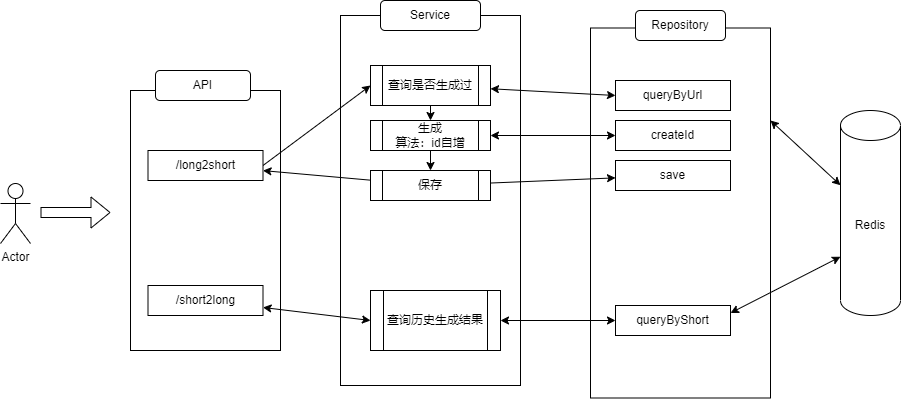

The diagram above was exported from draw.io. Its source (the exported page's mxGraphModel, read from the mxfile embedded in the PNG):
<mxGraphModel dx="1023" dy="391" grid="1" gridSize="10" guides="1" tooltips="1" connect="1" arrows="1" fold="1" page="1" pageScale="1" pageWidth="827" pageHeight="1169" math="0" shadow="0">
  <root>
    <mxCell id="0" />
    <mxCell id="1" parent="0" />
    <mxCell id="38" style="edgeStyle=none;html=1;startArrow=classic;startFill=1;exitX=1;exitY=0.25;exitDx=0;exitDy=0;" parent="1" source="23" target="6" edge="1">
      <mxGeometry relative="1" as="geometry" />
    </mxCell>
    <mxCell id="23" value="" style="rounded=0;whiteSpace=wrap;html=1;" parent="1" vertex="1">
      <mxGeometry x="660" y="227.5" width="180" height="370" as="geometry" />
    </mxCell>
    <mxCell id="21" value="" style="rounded=0;whiteSpace=wrap;html=1;" parent="1" vertex="1">
      <mxGeometry x="410" y="215" width="180" height="370" as="geometry" />
    </mxCell>
    <mxCell id="2" value="" style="rounded=0;whiteSpace=wrap;html=1;" parent="1" vertex="1">
      <mxGeometry x="200" y="290" width="150" height="260" as="geometry" />
    </mxCell>
    <mxCell id="9" style="edgeStyle=none;html=1;entryX=0;entryY=0.5;entryDx=0;entryDy=0;startArrow=none;startFill=0;exitX=1;exitY=0.5;exitDx=0;exitDy=0;" parent="1" source="10" target="7" edge="1">
      <mxGeometry relative="1" as="geometry" />
    </mxCell>
    <mxCell id="6" value="Redis" style="shape=cylinder3;whiteSpace=wrap;html=1;boundedLbl=1;backgroundOutline=1;size=15;" parent="1" vertex="1">
      <mxGeometry x="910" y="310" width="60" height="205" as="geometry" />
    </mxCell>
    <mxCell id="31" style="edgeStyle=none;html=1;entryX=0;entryY=0.5;entryDx=0;entryDy=0;startArrow=classic;startFill=1;" parent="1" source="7" target="25" edge="1">
      <mxGeometry relative="1" as="geometry" />
    </mxCell>
    <mxCell id="34" style="edgeStyle=none;html=1;startArrow=none;startFill=0;" parent="1" source="7" target="11" edge="1">
      <mxGeometry relative="1" as="geometry" />
    </mxCell>
    <mxCell id="7" value="查询是否生成过" style="shape=process;whiteSpace=wrap;html=1;backgroundOutline=1;" parent="1" vertex="1">
      <mxGeometry x="440" y="265" width="120" height="40" as="geometry" />
    </mxCell>
    <mxCell id="10" value="/long2short" style="rounded=0;whiteSpace=wrap;html=1;" parent="1" vertex="1">
      <mxGeometry x="217.5" y="350" width="115" height="30" as="geometry" />
    </mxCell>
    <mxCell id="32" style="edgeStyle=none;html=1;startArrow=classic;startFill=1;" parent="1" source="11" target="26" edge="1">
      <mxGeometry relative="1" as="geometry" />
    </mxCell>
    <mxCell id="35" style="edgeStyle=none;html=1;startArrow=none;startFill=0;" parent="1" source="11" target="33" edge="1">
      <mxGeometry relative="1" as="geometry" />
    </mxCell>
    <mxCell id="11" value="生成&lt;br&gt;算法：id自增" style="shape=process;whiteSpace=wrap;html=1;backgroundOutline=1;" parent="1" vertex="1">
      <mxGeometry x="440" y="320" width="120" height="30" as="geometry" />
    </mxCell>
    <mxCell id="17" style="edgeStyle=none;html=1;entryX=0;entryY=0.5;entryDx=0;entryDy=0;startArrow=classic;startFill=1;" parent="1" source="14" target="15" edge="1">
      <mxGeometry relative="1" as="geometry" />
    </mxCell>
    <mxCell id="14" value="/short2long" style="rounded=0;whiteSpace=wrap;html=1;" parent="1" vertex="1">
      <mxGeometry x="217.5" y="485" width="115" height="30" as="geometry" />
    </mxCell>
    <mxCell id="28" style="edgeStyle=none;html=1;startArrow=classic;startFill=1;" parent="1" source="15" target="27" edge="1">
      <mxGeometry relative="1" as="geometry" />
    </mxCell>
    <mxCell id="15" value="查询历史生成结果" style="shape=process;whiteSpace=wrap;html=1;backgroundOutline=1;" parent="1" vertex="1">
      <mxGeometry x="440" y="490" width="130" height="60" as="geometry" />
    </mxCell>
    <mxCell id="22" value="Service" style="rounded=1;whiteSpace=wrap;html=1;" parent="1" vertex="1">
      <mxGeometry x="450" y="200" width="100" height="30" as="geometry" />
    </mxCell>
    <mxCell id="24" value="Repository" style="rounded=1;whiteSpace=wrap;html=1;" parent="1" vertex="1">
      <mxGeometry x="705" y="210" width="90" height="30" as="geometry" />
    </mxCell>
    <mxCell id="25" value="queryByUrl" style="rounded=0;whiteSpace=wrap;html=1;" parent="1" vertex="1">
      <mxGeometry x="685" y="280" width="115" height="30" as="geometry" />
    </mxCell>
    <mxCell id="26" value="createId" style="rounded=0;whiteSpace=wrap;html=1;" parent="1" vertex="1">
      <mxGeometry x="685" y="320" width="115" height="30" as="geometry" />
    </mxCell>
    <mxCell id="29" style="edgeStyle=none;html=1;entryX=0;entryY=0;entryDx=0;entryDy=146.25;entryPerimeter=0;startArrow=classic;startFill=1;exitX=1;exitY=0.25;exitDx=0;exitDy=0;" parent="1" source="27" target="6" edge="1">
      <mxGeometry relative="1" as="geometry" />
    </mxCell>
    <mxCell id="27" value="queryByShort" style="rounded=0;whiteSpace=wrap;html=1;" parent="1" vertex="1">
      <mxGeometry x="685" y="505" width="115" height="30" as="geometry" />
    </mxCell>
    <mxCell id="30" value="save" style="rounded=0;whiteSpace=wrap;html=1;" parent="1" vertex="1">
      <mxGeometry x="685" y="360" width="115" height="30" as="geometry" />
    </mxCell>
    <mxCell id="36" style="edgeStyle=none;html=1;startArrow=none;startFill=0;" parent="1" source="33" target="30" edge="1">
      <mxGeometry relative="1" as="geometry" />
    </mxCell>
    <mxCell id="37" style="edgeStyle=none;html=1;startArrow=none;startFill=0;" parent="1" source="33" target="10" edge="1">
      <mxGeometry relative="1" as="geometry" />
    </mxCell>
    <mxCell id="33" value="保存" style="shape=process;whiteSpace=wrap;html=1;backgroundOutline=1;" parent="1" vertex="1">
      <mxGeometry x="440" y="370" width="120" height="30" as="geometry" />
    </mxCell>
    <mxCell id="39" value="API" style="rounded=1;whiteSpace=wrap;html=1;" parent="1" vertex="1">
      <mxGeometry x="225" y="270" width="95" height="30" as="geometry" />
    </mxCell>
    <mxCell id="40" value="" style="shape=flexArrow;endArrow=classic;html=1;" parent="1" edge="1">
      <mxGeometry width="50" height="50" relative="1" as="geometry">
        <mxPoint x="110" y="412" as="sourcePoint" />
        <mxPoint x="180" y="412" as="targetPoint" />
      </mxGeometry>
    </mxCell>
    <mxCell id="41" value="Actor" style="shape=umlActor;verticalLabelPosition=bottom;verticalAlign=top;html=1;outlineConnect=0;" parent="1" vertex="1">
      <mxGeometry x="70" y="383" width="30" height="60" as="geometry" />
    </mxCell>
  </root>
</mxGraphModel>